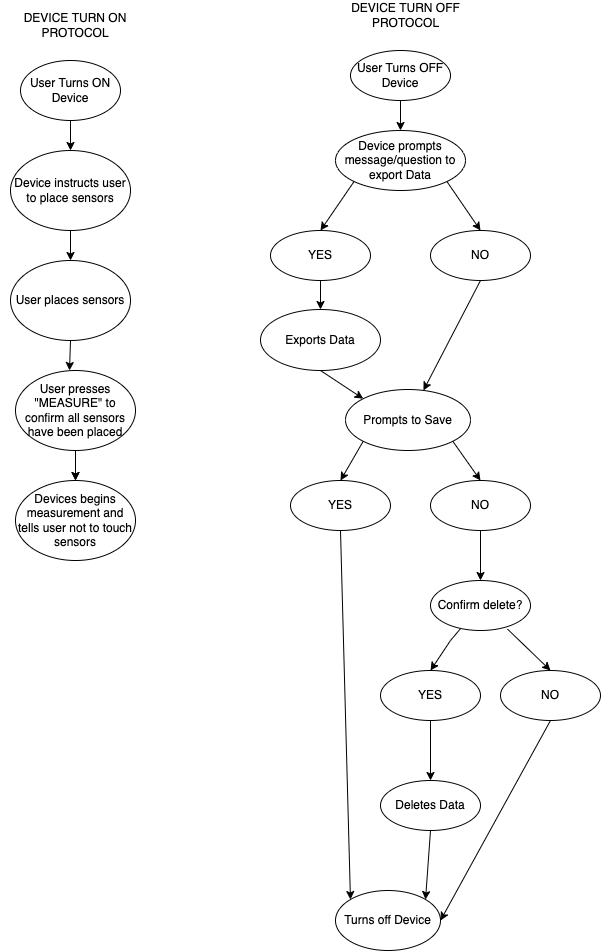

The diagram above was exported from draw.io. Its source (the exported page's mxGraphModel, read from the mxfile embedded in the PNG):
<mxGraphModel dx="3021" dy="1134" grid="1" gridSize="10" guides="1" tooltips="1" connect="1" arrows="1" fold="1" page="1" pageScale="1" pageWidth="827" pageHeight="1169" math="0" shadow="0">
  <root>
    <mxCell id="0" />
    <mxCell id="1" parent="0" />
    <mxCell id="2" value="DEVICE TURN OFF&lt;br&gt;PROTOCOL" style="text;html=1;align=center;verticalAlign=middle;resizable=0;points=[];autosize=1;strokeColor=none;fillColor=none;" vertex="1" parent="1">
      <mxGeometry x="605" y="780" width="120" height="30" as="geometry" />
    </mxCell>
    <mxCell id="3" value="User Turns OFF Device" style="ellipse;whiteSpace=wrap;html=1;" vertex="1" parent="1">
      <mxGeometry x="610" y="830" width="100" height="50" as="geometry" />
    </mxCell>
    <mxCell id="4" value="Device prompts message/question to export Data" style="ellipse;whiteSpace=wrap;html=1;" vertex="1" parent="1">
      <mxGeometry x="595" y="910" width="130" height="60" as="geometry" />
    </mxCell>
    <mxCell id="5" value="" style="endArrow=classic;html=1;rounded=0;entryX=0.5;entryY=0;entryDx=0;entryDy=0;exitX=0.5;exitY=1;exitDx=0;exitDy=0;" edge="1" source="3" target="4" parent="1">
      <mxGeometry width="50" height="50" relative="1" as="geometry">
        <mxPoint x="340" y="850" as="sourcePoint" />
        <mxPoint x="390" y="800" as="targetPoint" />
      </mxGeometry>
    </mxCell>
    <mxCell id="6" value="" style="endArrow=classic;html=1;rounded=0;exitX=0;exitY=1;exitDx=0;exitDy=0;" edge="1" source="4" parent="1">
      <mxGeometry width="50" height="50" relative="1" as="geometry">
        <mxPoint x="340" y="850" as="sourcePoint" />
        <mxPoint x="580" y="1010" as="targetPoint" />
      </mxGeometry>
    </mxCell>
    <mxCell id="7" value="" style="endArrow=classic;html=1;rounded=0;exitX=1;exitY=1;exitDx=0;exitDy=0;" edge="1" source="4" parent="1">
      <mxGeometry width="50" height="50" relative="1" as="geometry">
        <mxPoint x="340" y="850" as="sourcePoint" />
        <mxPoint x="740" y="1010" as="targetPoint" />
      </mxGeometry>
    </mxCell>
    <mxCell id="8" value="YES" style="ellipse;whiteSpace=wrap;html=1;" vertex="1" parent="1">
      <mxGeometry x="530" y="1010" width="100" height="50" as="geometry" />
    </mxCell>
    <mxCell id="9" value="NO" style="ellipse;whiteSpace=wrap;html=1;" vertex="1" parent="1">
      <mxGeometry x="690" y="1010" width="100" height="50" as="geometry" />
    </mxCell>
    <mxCell id="10" value="" style="endArrow=classic;html=1;rounded=0;exitX=0.5;exitY=1;exitDx=0;exitDy=0;" edge="1" source="8" target="11" parent="1">
      <mxGeometry width="50" height="50" relative="1" as="geometry">
        <mxPoint x="340" y="1070" as="sourcePoint" />
        <mxPoint x="580" y="1110" as="targetPoint" />
      </mxGeometry>
    </mxCell>
    <mxCell id="11" value="Exports Data" style="ellipse;whiteSpace=wrap;html=1;" vertex="1" parent="1">
      <mxGeometry x="520" y="1089" width="120" height="61" as="geometry" />
    </mxCell>
    <mxCell id="12" value="" style="endArrow=classic;html=1;rounded=0;exitX=0.5;exitY=1;exitDx=0;exitDy=0;entryX=0;entryY=0;entryDx=0;entryDy=0;" edge="1" source="11" target="14" parent="1">
      <mxGeometry width="50" height="50" relative="1" as="geometry">
        <mxPoint x="340" y="1170" as="sourcePoint" />
        <mxPoint x="630" y="1200" as="targetPoint" />
      </mxGeometry>
    </mxCell>
    <mxCell id="13" value="" style="endArrow=classic;html=1;rounded=0;exitX=0.5;exitY=1;exitDx=0;exitDy=0;" edge="1" source="9" target="14" parent="1">
      <mxGeometry width="50" height="50" relative="1" as="geometry">
        <mxPoint x="340" y="1170" as="sourcePoint" />
        <mxPoint x="700" y="1200" as="targetPoint" />
      </mxGeometry>
    </mxCell>
    <mxCell id="14" value="Prompts to Save" style="ellipse;whiteSpace=wrap;html=1;" vertex="1" parent="1">
      <mxGeometry x="605" y="1169" width="125" height="61" as="geometry" />
    </mxCell>
    <mxCell id="15" value="YES" style="ellipse;whiteSpace=wrap;html=1;" vertex="1" parent="1">
      <mxGeometry x="550" y="1260" width="100" height="50" as="geometry" />
    </mxCell>
    <mxCell id="16" value="NO" style="ellipse;whiteSpace=wrap;html=1;" vertex="1" parent="1">
      <mxGeometry x="690" y="1260" width="100" height="50" as="geometry" />
    </mxCell>
    <mxCell id="17" value="" style="endArrow=classic;html=1;rounded=0;exitX=0;exitY=1;exitDx=0;exitDy=0;entryX=0.5;entryY=0;entryDx=0;entryDy=0;" edge="1" source="14" target="15" parent="1">
      <mxGeometry width="50" height="50" relative="1" as="geometry">
        <mxPoint x="340" y="1090" as="sourcePoint" />
        <mxPoint x="390" y="1040" as="targetPoint" />
      </mxGeometry>
    </mxCell>
    <mxCell id="18" value="" style="endArrow=classic;html=1;rounded=0;exitX=1;exitY=1;exitDx=0;exitDy=0;entryX=0.5;entryY=0;entryDx=0;entryDy=0;" edge="1" source="14" target="16" parent="1">
      <mxGeometry width="50" height="50" relative="1" as="geometry">
        <mxPoint x="700" y="1270" as="sourcePoint" />
        <mxPoint x="750" y="1220" as="targetPoint" />
      </mxGeometry>
    </mxCell>
    <mxCell id="19" value="" style="endArrow=classic;html=1;rounded=0;exitX=0.5;exitY=1;exitDx=0;exitDy=0;" edge="1" source="16" parent="1">
      <mxGeometry width="50" height="50" relative="1" as="geometry">
        <mxPoint x="340" y="1220" as="sourcePoint" />
        <mxPoint x="740" y="1360" as="targetPoint" />
      </mxGeometry>
    </mxCell>
    <mxCell id="20" value="Deletes Data" style="ellipse;whiteSpace=wrap;html=1;" vertex="1" parent="1">
      <mxGeometry x="640" y="1560" width="100" height="50" as="geometry" />
    </mxCell>
    <mxCell id="21" value="Turns off Device" style="ellipse;whiteSpace=wrap;html=1;" vertex="1" parent="1">
      <mxGeometry x="595" y="1670" width="105" height="60" as="geometry" />
    </mxCell>
    <mxCell id="22" value="" style="endArrow=classic;html=1;rounded=0;entryX=0;entryY=0;entryDx=0;entryDy=0;exitX=0.5;exitY=1;exitDx=0;exitDy=0;" edge="1" source="15" target="21" parent="1">
      <mxGeometry width="50" height="50" relative="1" as="geometry">
        <mxPoint x="340" y="1370" as="sourcePoint" />
        <mxPoint x="390" y="1320" as="targetPoint" />
      </mxGeometry>
    </mxCell>
    <mxCell id="23" value="" style="endArrow=classic;html=1;rounded=0;entryX=1;entryY=0;entryDx=0;entryDy=0;exitX=0.5;exitY=1;exitDx=0;exitDy=0;" edge="1" source="20" target="21" parent="1">
      <mxGeometry width="50" height="50" relative="1" as="geometry">
        <mxPoint x="340" y="1370" as="sourcePoint" />
        <mxPoint x="390" y="1320" as="targetPoint" />
      </mxGeometry>
    </mxCell>
    <mxCell id="24" style="edgeStyle=orthogonalEdgeStyle;rounded=0;orthogonalLoop=1;jettySize=auto;html=1;exitX=0.5;exitY=1;exitDx=0;exitDy=0;entryX=0.5;entryY=0;entryDx=0;entryDy=0;" edge="1" source="25" target="27" parent="1">
      <mxGeometry relative="1" as="geometry" />
    </mxCell>
    <mxCell id="25" value="User Turns ON Device" style="ellipse;whiteSpace=wrap;html=1;" vertex="1" parent="1">
      <mxGeometry x="280" y="840" width="100" height="60" as="geometry" />
    </mxCell>
    <mxCell id="26" style="edgeStyle=orthogonalEdgeStyle;rounded=0;orthogonalLoop=1;jettySize=auto;html=1;exitX=0.5;exitY=1;exitDx=0;exitDy=0;entryX=0.5;entryY=0;entryDx=0;entryDy=0;" edge="1" source="27" target="29" parent="1">
      <mxGeometry relative="1" as="geometry" />
    </mxCell>
    <mxCell id="27" value="Device instructs user to place sensors" style="ellipse;whiteSpace=wrap;html=1;" vertex="1" parent="1">
      <mxGeometry x="270" y="930" width="120" height="80" as="geometry" />
    </mxCell>
    <mxCell id="28" style="edgeStyle=orthogonalEdgeStyle;rounded=0;orthogonalLoop=1;jettySize=auto;html=1;exitX=0.5;exitY=1;exitDx=0;exitDy=0;entryX=0.45;entryY=0;entryDx=0;entryDy=0;entryPerimeter=0;" edge="1" source="29" target="33" parent="1">
      <mxGeometry relative="1" as="geometry" />
    </mxCell>
    <mxCell id="29" value="User places sensors" style="ellipse;whiteSpace=wrap;html=1;" vertex="1" parent="1">
      <mxGeometry x="270" y="1040" width="120" height="80" as="geometry" />
    </mxCell>
    <mxCell id="30" value="DEVICE TURN ON&lt;br&gt;PROTOCOL" style="text;html=1;strokeColor=none;fillColor=none;align=center;verticalAlign=middle;whiteSpace=wrap;rounded=0;" vertex="1" parent="1">
      <mxGeometry x="260" y="790" width="150" height="30" as="geometry" />
    </mxCell>
    <mxCell id="31" value="" style="edgeStyle=orthogonalEdgeStyle;rounded=0;orthogonalLoop=1;jettySize=auto;html=1;" edge="1" source="33" target="34" parent="1">
      <mxGeometry relative="1" as="geometry" />
    </mxCell>
    <mxCell id="32" style="edgeStyle=orthogonalEdgeStyle;rounded=0;orthogonalLoop=1;jettySize=auto;html=1;exitX=0.5;exitY=1;exitDx=0;exitDy=0;entryX=0.5;entryY=0;entryDx=0;entryDy=0;" edge="1" source="33" target="34" parent="1">
      <mxGeometry relative="1" as="geometry" />
    </mxCell>
    <mxCell id="33" value="User presses &quot;MEASURE&quot; to confirm all sensors have been placed" style="ellipse;whiteSpace=wrap;html=1;" vertex="1" parent="1">
      <mxGeometry x="275" y="1150" width="120" height="80" as="geometry" />
    </mxCell>
    <mxCell id="34" value="Devices begins measurement and tells user not to touch sensors" style="ellipse;whiteSpace=wrap;html=1;" vertex="1" parent="1">
      <mxGeometry x="275" y="1260" width="120" height="80" as="geometry" />
    </mxCell>
    <mxCell id="35" value="Confirm delete?" style="ellipse;whiteSpace=wrap;html=1;" vertex="1" parent="1">
      <mxGeometry x="690" y="1360" width="100" height="50" as="geometry" />
    </mxCell>
    <mxCell id="36" value="" style="edgeStyle=orthogonalEdgeStyle;rounded=0;orthogonalLoop=1;jettySize=auto;html=1;" edge="1" source="37" target="20" parent="1">
      <mxGeometry relative="1" as="geometry" />
    </mxCell>
    <mxCell id="37" value="YES" style="ellipse;whiteSpace=wrap;html=1;" vertex="1" parent="1">
      <mxGeometry x="640" y="1450" width="100" height="50" as="geometry" />
    </mxCell>
    <mxCell id="38" value="NO" style="ellipse;whiteSpace=wrap;html=1;" vertex="1" parent="1">
      <mxGeometry x="760" y="1450" width="100" height="50" as="geometry" />
    </mxCell>
    <mxCell id="39" value="" style="endArrow=classic;html=1;rounded=0;exitX=0.5;exitY=1;exitDx=0;exitDy=0;entryX=1;entryY=0.5;entryDx=0;entryDy=0;" edge="1" target="21" parent="1">
      <mxGeometry width="50" height="50" relative="1" as="geometry">
        <mxPoint x="810" y="1500" as="sourcePoint" />
        <mxPoint x="700" y="1784.39990234375" as="targetPoint" />
      </mxGeometry>
    </mxCell>
    <mxCell id="40" value="" style="endArrow=classic;html=1;rounded=0;entryX=0.5;entryY=0;entryDx=0;entryDy=0;" edge="1" source="35" target="37" parent="1">
      <mxGeometry width="50" height="50" relative="1" as="geometry">
        <mxPoint x="633.118466023318" y="1230.9749357951687" as="sourcePoint" />
        <mxPoint x="610" y="1270" as="targetPoint" />
        <Array as="points">
          <mxPoint x="710" y="1420" />
        </Array>
      </mxGeometry>
    </mxCell>
    <mxCell id="41" value="" style="endArrow=classic;html=1;rounded=0;entryX=0.5;entryY=0;entryDx=0;entryDy=0;exitX=0.77;exitY=0.972;exitDx=0;exitDy=0;exitPerimeter=0;" edge="1" source="35" target="38" parent="1">
      <mxGeometry width="50" height="50" relative="1" as="geometry">
        <mxPoint x="777" y="1400" as="sourcePoint" />
        <mxPoint x="827" y="1350" as="targetPoint" />
      </mxGeometry>
    </mxCell>
  </root>
</mxGraphModel>